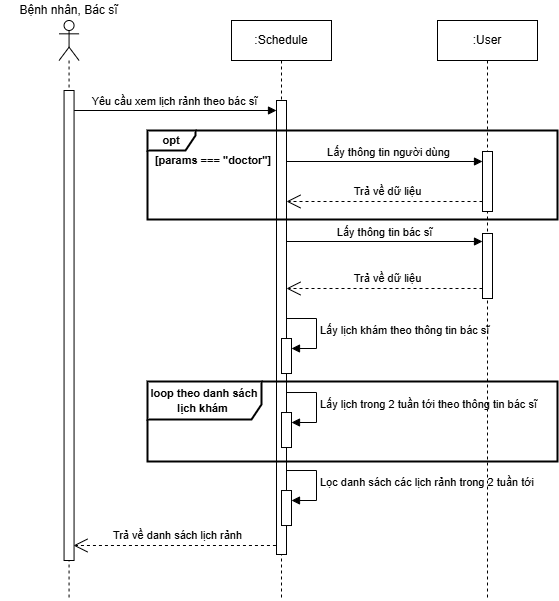

The diagram above was exported from draw.io. Its source (the exported page's mxGraphModel, read from the mxfile embedded in the PNG):
<mxGraphModel dx="921" dy="1741" grid="0" gridSize="10" guides="1" tooltips="1" connect="1" arrows="1" fold="1" page="0" pageScale="1" pageWidth="827" pageHeight="1169" math="0" shadow="0">
  <root>
    <mxCell id="0" />
    <mxCell id="1" parent="0" />
    <mxCell id="kS1n0QErlJ9coBCagl-W-1" value="Yêu cầu xem lịch rảnh theo bác sĩ" style="html=1;verticalAlign=bottom;endArrow=block;curved=0;rounded=0;" parent="1" target="kS1n0QErlJ9coBCagl-W-6" edge="1">
      <mxGeometry width="80" relative="1" as="geometry">
        <mxPoint x="156.56" y="-1010" as="sourcePoint" />
        <mxPoint x="321.56" y="-1010" as="targetPoint" />
      </mxGeometry>
    </mxCell>
    <mxCell id="kS1n0QErlJ9coBCagl-W-2" value="&lt;div&gt;&lt;br&gt;&lt;/div&gt;" style="shape=umlLifeline;perimeter=lifelinePerimeter;whiteSpace=wrap;html=1;container=1;dropTarget=0;collapsible=0;recursiveResize=0;outlineConnect=0;portConstraint=eastwest;newEdgeStyle={&quot;curved&quot;:0,&quot;rounded&quot;:0};participant=umlActor;" parent="1" vertex="1">
      <mxGeometry x="141.56" y="-1100" width="20" height="580" as="geometry" />
    </mxCell>
    <mxCell id="kS1n0QErlJ9coBCagl-W-3" value="" style="html=1;points=[[0,0,0,0,5],[0,1,0,0,-5],[1,0,0,0,5],[1,1,0,0,-5]];perimeter=orthogonalPerimeter;outlineConnect=0;targetShapes=umlLifeline;portConstraint=eastwest;newEdgeStyle={&quot;curved&quot;:0,&quot;rounded&quot;:0};" parent="kS1n0QErlJ9coBCagl-W-2" vertex="1">
      <mxGeometry x="5" y="70" width="10" height="470" as="geometry" />
    </mxCell>
    <mxCell id="kS1n0QErlJ9coBCagl-W-4" value="Bệnh nhân, Bác sĩ" style="text;html=1;strokeColor=none;fillColor=none;align=center;verticalAlign=middle;whiteSpace=wrap;rounded=0;" parent="1" vertex="1">
      <mxGeometry x="82.74" y="-1120" width="137.26" height="20" as="geometry" />
    </mxCell>
    <mxCell id="kS1n0QErlJ9coBCagl-W-5" value=":Schedule" style="shape=umlLifeline;perimeter=lifelinePerimeter;whiteSpace=wrap;html=1;container=1;dropTarget=0;collapsible=0;recursiveResize=0;outlineConnect=0;portConstraint=eastwest;newEdgeStyle={&quot;curved&quot;:0,&quot;rounded&quot;:0};" parent="1" vertex="1">
      <mxGeometry x="314" y="-1100" width="100" height="580" as="geometry" />
    </mxCell>
    <mxCell id="kS1n0QErlJ9coBCagl-W-6" value="" style="html=1;points=[[0,0,0,0,5],[0,1,0,0,-5],[1,0,0,0,5],[1,1,0,0,-5]];perimeter=orthogonalPerimeter;outlineConnect=0;targetShapes=umlLifeline;portConstraint=eastwest;newEdgeStyle={&quot;curved&quot;:0,&quot;rounded&quot;:0};" parent="kS1n0QErlJ9coBCagl-W-5" vertex="1">
      <mxGeometry x="45" y="80" width="10" height="454" as="geometry" />
    </mxCell>
    <mxCell id="kS1n0QErlJ9coBCagl-W-22" value="" style="html=1;points=[[0,0,0,0,5],[0,1,0,0,-5],[1,0,0,0,5],[1,1,0,0,-5]];perimeter=orthogonalPerimeter;outlineConnect=0;targetShapes=umlLifeline;portConstraint=eastwest;newEdgeStyle={&quot;curved&quot;:0,&quot;rounded&quot;:0};" parent="kS1n0QErlJ9coBCagl-W-5" vertex="1">
      <mxGeometry x="50" y="392.02000000000004" width="10" height="35" as="geometry" />
    </mxCell>
    <mxCell id="kS1n0QErlJ9coBCagl-W-23" value="Lấy lịch trong 2 tuần tới theo thông tin bác sĩ" style="html=1;align=left;spacingLeft=2;endArrow=block;rounded=0;edgeStyle=orthogonalEdgeStyle;curved=0;rounded=0;" parent="kS1n0QErlJ9coBCagl-W-5" target="kS1n0QErlJ9coBCagl-W-22" edge="1">
      <mxGeometry x="0.0053" relative="1" as="geometry">
        <mxPoint x="55" y="372.02000000000004" as="sourcePoint" />
        <Array as="points">
          <mxPoint x="85" y="402.02000000000004" />
        </Array>
        <mxPoint as="offset" />
      </mxGeometry>
    </mxCell>
    <mxCell id="_RGqp8t2JpDj01qHHqOZ-4" value="" style="html=1;points=[[0,0,0,0,5],[0,1,0,0,-5],[1,0,0,0,5],[1,1,0,0,-5]];perimeter=orthogonalPerimeter;outlineConnect=0;targetShapes=umlLifeline;portConstraint=eastwest;newEdgeStyle={&quot;curved&quot;:0,&quot;rounded&quot;:0};" parent="kS1n0QErlJ9coBCagl-W-5" vertex="1">
      <mxGeometry x="50" y="318.01" width="10" height="35" as="geometry" />
    </mxCell>
    <mxCell id="_RGqp8t2JpDj01qHHqOZ-5" value="Lấy lịch khám theo thông tin bác sĩ" style="html=1;align=left;spacingLeft=2;endArrow=block;rounded=0;edgeStyle=orthogonalEdgeStyle;curved=0;rounded=0;" parent="kS1n0QErlJ9coBCagl-W-5" target="_RGqp8t2JpDj01qHHqOZ-4" edge="1">
      <mxGeometry x="0.0053" relative="1" as="geometry">
        <mxPoint x="55" y="298.01" as="sourcePoint" />
        <Array as="points">
          <mxPoint x="85" y="328.01" />
        </Array>
        <mxPoint as="offset" />
      </mxGeometry>
    </mxCell>
    <mxCell id="_RGqp8t2JpDj01qHHqOZ-6" value="" style="html=1;points=[[0,0,0,0,5],[0,1,0,0,-5],[1,0,0,0,5],[1,1,0,0,-5]];perimeter=orthogonalPerimeter;outlineConnect=0;targetShapes=umlLifeline;portConstraint=eastwest;newEdgeStyle={&quot;curved&quot;:0,&quot;rounded&quot;:0};" parent="kS1n0QErlJ9coBCagl-W-5" vertex="1">
      <mxGeometry x="50" y="470.02" width="10" height="35" as="geometry" />
    </mxCell>
    <mxCell id="_RGqp8t2JpDj01qHHqOZ-7" value="Lọc danh sách các lịch rảnh trong 2 tuần tới" style="html=1;align=left;spacingLeft=2;endArrow=block;rounded=0;edgeStyle=orthogonalEdgeStyle;curved=0;rounded=0;" parent="kS1n0QErlJ9coBCagl-W-5" target="_RGqp8t2JpDj01qHHqOZ-6" edge="1">
      <mxGeometry x="0.0053" relative="1" as="geometry">
        <mxPoint x="55" y="450.02" as="sourcePoint" />
        <Array as="points">
          <mxPoint x="85" y="480.02" />
        </Array>
        <mxPoint as="offset" />
      </mxGeometry>
    </mxCell>
    <mxCell id="kS1n0QErlJ9coBCagl-W-9" value="Trả về danh sách lịch rảnh" style="endArrow=open;endSize=12;dashed=1;html=1;rounded=0;" parent="1" edge="1">
      <mxGeometry x="-0.0303" y="-10" width="160" relative="1" as="geometry">
        <mxPoint x="358.44" y="-575" as="sourcePoint" />
        <mxPoint x="155.99999999999994" y="-575" as="targetPoint" />
        <mxPoint as="offset" />
      </mxGeometry>
    </mxCell>
    <mxCell id="kS1n0QErlJ9coBCagl-W-12" value="&lt;b&gt;&lt;font style=&quot;font-size: 11px;&quot;&gt;loop theo danh sách lịch khám&amp;nbsp;&lt;/font&gt;&lt;/b&gt;" style="shape=umlFrame;whiteSpace=wrap;html=1;pointerEvents=0;width=114;height=38;strokeWidth=2;" parent="1" vertex="1">
      <mxGeometry x="230" y="-739" width="410" height="80" as="geometry" />
    </mxCell>
    <mxCell id="kS1n0QErlJ9coBCagl-W-15" value=":User" style="shape=umlLifeline;perimeter=lifelinePerimeter;whiteSpace=wrap;html=1;container=1;dropTarget=0;collapsible=0;recursiveResize=0;outlineConnect=0;portConstraint=eastwest;newEdgeStyle={&quot;curved&quot;:0,&quot;rounded&quot;:0};" parent="1" vertex="1">
      <mxGeometry x="520" y="-1100" width="100" height="580" as="geometry" />
    </mxCell>
    <mxCell id="kS1n0QErlJ9coBCagl-W-17" value="" style="html=1;points=[[0,0,0,0,5],[0,1,0,0,-5],[1,0,0,0,5],[1,1,0,0,-5]];perimeter=orthogonalPerimeter;outlineConnect=0;targetShapes=umlLifeline;portConstraint=eastwest;newEdgeStyle={&quot;curved&quot;:0,&quot;rounded&quot;:0};" parent="kS1n0QErlJ9coBCagl-W-15" vertex="1">
      <mxGeometry x="45" y="131" width="10" height="60" as="geometry" />
    </mxCell>
    <mxCell id="_RGqp8t2JpDj01qHHqOZ-1" value="" style="html=1;points=[[0,0,0,0,5],[0,1,0,0,-5],[1,0,0,0,5],[1,1,0,0,-5]];perimeter=orthogonalPerimeter;outlineConnect=0;targetShapes=umlLifeline;portConstraint=eastwest;newEdgeStyle={&quot;curved&quot;:0,&quot;rounded&quot;:0};" parent="kS1n0QErlJ9coBCagl-W-15" vertex="1">
      <mxGeometry x="45" y="213" width="10" height="65" as="geometry" />
    </mxCell>
    <mxCell id="_RGqp8t2JpDj01qHHqOZ-3" value="Trả về dữ liệu" style="endArrow=open;endSize=12;dashed=1;html=1;rounded=0;" parent="kS1n0QErlJ9coBCagl-W-15" source="_RGqp8t2JpDj01qHHqOZ-1" edge="1">
      <mxGeometry x="-0.0303" y="-10" width="160" relative="1" as="geometry">
        <mxPoint x="46" y="268" as="sourcePoint" />
        <mxPoint x="-151" y="268" as="targetPoint" />
        <mxPoint as="offset" />
      </mxGeometry>
    </mxCell>
    <mxCell id="kS1n0QErlJ9coBCagl-W-20" value="Lấy thông tin bác sĩ" style="html=1;verticalAlign=bottom;endArrow=block;curved=0;rounded=0;" parent="1" edge="1">
      <mxGeometry width="80" relative="1" as="geometry">
        <mxPoint x="369" y="-879" as="sourcePoint" />
        <mxPoint x="565" y="-879" as="targetPoint" />
      </mxGeometry>
    </mxCell>
    <mxCell id="kS1n0QErlJ9coBCagl-W-21" value="Trả về dữ liệu" style="endArrow=open;endSize=12;dashed=1;html=1;rounded=0;" parent="1" edge="1">
      <mxGeometry x="-0.0303" y="-10" width="160" relative="1" as="geometry">
        <mxPoint x="565.0000000000001" y="-919" as="sourcePoint" />
        <mxPoint x="369" y="-919" as="targetPoint" />
        <mxPoint as="offset" />
      </mxGeometry>
    </mxCell>
    <mxCell id="kS1n0QErlJ9coBCagl-W-24" value="&lt;font style=&quot;font-size: 11px;&quot;&gt;&lt;b&gt;opt&lt;/b&gt;&lt;/font&gt;" style="shape=umlFrame;whiteSpace=wrap;html=1;pointerEvents=0;width=48;height=20;strokeWidth=2;fillColor=none;" parent="1" vertex="1">
      <mxGeometry x="230" y="-990" width="410" height="89" as="geometry" />
    </mxCell>
    <mxCell id="kS1n0QErlJ9coBCagl-W-25" value="&lt;span style=&quot;font-size: 11px;&quot;&gt;&lt;b&gt;[params === &quot;doctor&quot;]&lt;/b&gt;&lt;/span&gt;" style="text;html=1;strokeColor=none;fillColor=none;align=center;verticalAlign=middle;whiteSpace=wrap;rounded=0;" parent="1" vertex="1">
      <mxGeometry x="236" y="-970" width="120" height="20" as="geometry" />
    </mxCell>
    <mxCell id="kxMzM3tzF-3RFLAToyvB-1" value="&lt;span style=&quot;font-size: 11px;&quot;&gt;Lấy thông tin người dùng&lt;/span&gt;" style="text;html=1;align=center;verticalAlign=middle;resizable=0;points=[];autosize=1;strokeColor=none;fillColor=none;" parent="1" vertex="1">
      <mxGeometry x="401" y="-981" width="141" height="26" as="geometry" />
    </mxCell>
    <mxCell id="_RGqp8t2JpDj01qHHqOZ-2" value="" style="html=1;verticalAlign=bottom;endArrow=block;curved=0;rounded=0;" parent="1" edge="1">
      <mxGeometry width="80" relative="1" as="geometry">
        <mxPoint x="369" y="-959" as="sourcePoint" />
        <mxPoint x="565.0000000000002" y="-959" as="targetPoint" />
      </mxGeometry>
    </mxCell>
  </root>
</mxGraphModel>